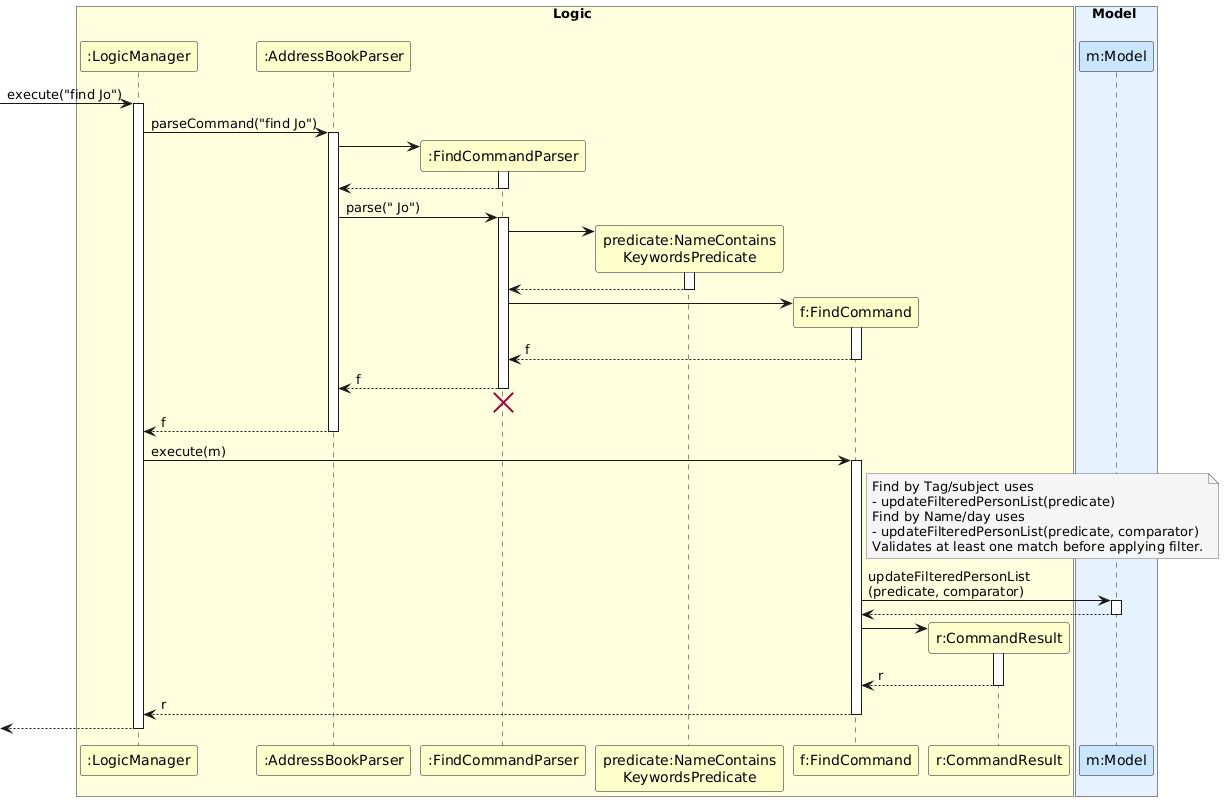

The diagram above was rendered by PlantUML. Its source (embedded in the PNG):
@startuml
skinparam ArrowFontStyle plain
skinparam BackgroundColor transparent
skinparam shadowing false
skinparam NoteBorderColor #666666
skinparam backgroundColor white

box Logic #FFFFE0
participant ":LogicManager" as LogicManager #FFFFCC
participant ":AddressBookParser" as AddressBookParser #FFFFCC
participant ":FindCommandParser" as FindCommandParser #FFFFCC
participant "predicate:NameContains\nKeywordsPredicate" as Predicate #FFFFCC
participant "f:FindCommand" as FindCommand #FFFFCC
participant "r:CommandResult" as CommandResult #FFFFCC
end box

box Model #E6F3FF
participant "m:Model" as Model #CCE5FF
end box

[-> LogicManager : execute("find Jo")
activate LogicManager

LogicManager -> AddressBookParser : parseCommand("find Jo")
activate AddressBookParser

create FindCommandParser
AddressBookParser -> FindCommandParser
activate FindCommandParser

FindCommandParser --> AddressBookParser
deactivate FindCommandParser

AddressBookParser -> FindCommandParser : parse(" Jo")
activate FindCommandParser

create Predicate
FindCommandParser -> Predicate
activate Predicate

Predicate --> FindCommandParser
deactivate Predicate

create FindCommand
FindCommandParser -> FindCommand
activate FindCommand

FindCommand --> FindCommandParser : f
deactivate FindCommand

FindCommandParser --> AddressBookParser : f
deactivate FindCommandParser
'Hidden arrow to position the destroy marker below the end of the activation bar.
FindCommandParser -[hidden]-> AddressBookParser
destroy FindCommandParser

AddressBookParser --> LogicManager : f
deactivate AddressBookParser

LogicManager -> FindCommand : execute(m)
activate FindCommand

note right of FindCommand #F5F5F5
Find by Tag/subject uses 
- updateFilteredPersonList(predicate)
Find by Name/day uses 
- updateFilteredPersonList(predicate, comparator)
Validates at least one match before applying filter.
end note

FindCommand -> Model : updateFilteredPersonList\n(predicate, comparator)
activate Model

Model --> FindCommand
deactivate Model

create CommandResult
FindCommand -> CommandResult
activate CommandResult

CommandResult --> FindCommand : r
deactivate CommandResult

FindCommand --> LogicManager : r
deactivate FindCommand

[<--LogicManager
deactivate LogicManager
@enduml